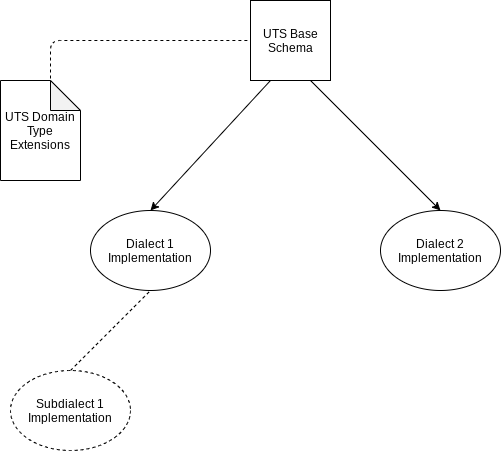

The diagram above was exported from draw.io. Its source (the exported page's mxGraphModel, read from the mxfile embedded in the PNG):
<mxGraphModel dx="1408" dy="641" grid="1" gridSize="10" guides="1" tooltips="1" connect="1" arrows="1" fold="1" page="1" pageScale="1" pageWidth="850" pageHeight="1100" math="0" shadow="0">
  <root>
    <mxCell id="0" />
    <mxCell id="1" parent="0" />
    <mxCell id="mVjaa4BVENA9lmU1dHgj-1" value="UTS Base Schema" style="whiteSpace=wrap;html=1;aspect=fixed;" vertex="1" parent="1">
      <mxGeometry x="370" y="40" width="80" height="80" as="geometry" />
    </mxCell>
    <mxCell id="mVjaa4BVENA9lmU1dHgj-2" value="Dialect 1 Implementation" style="ellipse;whiteSpace=wrap;html=1;" vertex="1" parent="1">
      <mxGeometry x="210" y="250" width="120" height="80" as="geometry" />
    </mxCell>
    <mxCell id="mVjaa4BVENA9lmU1dHgj-3" value="Dialect 2 Implementation" style="ellipse;whiteSpace=wrap;html=1;" vertex="1" parent="1">
      <mxGeometry x="500" y="250" width="120" height="80" as="geometry" />
    </mxCell>
    <mxCell id="mVjaa4BVENA9lmU1dHgj-7" value="" style="endArrow=classic;html=1;exitX=0.25;exitY=1;exitDx=0;exitDy=0;entryX=0.5;entryY=0;entryDx=0;entryDy=0;" edge="1" parent="1" source="mVjaa4BVENA9lmU1dHgj-1" target="mVjaa4BVENA9lmU1dHgj-2">
      <mxGeometry width="50" height="50" relative="1" as="geometry">
        <mxPoint x="170" y="460" as="sourcePoint" />
        <mxPoint x="220" y="410" as="targetPoint" />
      </mxGeometry>
    </mxCell>
    <mxCell id="mVjaa4BVENA9lmU1dHgj-8" value="" style="endArrow=classic;html=1;exitX=0.75;exitY=1;exitDx=0;exitDy=0;entryX=0.5;entryY=0;entryDx=0;entryDy=0;" edge="1" parent="1" source="mVjaa4BVENA9lmU1dHgj-1" target="mVjaa4BVENA9lmU1dHgj-3">
      <mxGeometry width="50" height="50" relative="1" as="geometry">
        <mxPoint x="170" y="460" as="sourcePoint" />
        <mxPoint x="220" y="410" as="targetPoint" />
      </mxGeometry>
    </mxCell>
    <mxCell id="mVjaa4BVENA9lmU1dHgj-14" value="Subdialect 1 Implementation" style="ellipse;whiteSpace=wrap;html=1;dashed=1;" vertex="1" parent="1">
      <mxGeometry x="130" y="410" width="120" height="80" as="geometry" />
    </mxCell>
    <mxCell id="mVjaa4BVENA9lmU1dHgj-15" value="" style="endArrow=none;dashed=1;html=1;entryX=0.5;entryY=1;entryDx=0;entryDy=0;exitX=0.5;exitY=0;exitDx=0;exitDy=0;" edge="1" parent="1" source="mVjaa4BVENA9lmU1dHgj-14" target="mVjaa4BVENA9lmU1dHgj-2">
      <mxGeometry width="50" height="50" relative="1" as="geometry">
        <mxPoint x="110" y="590" as="sourcePoint" />
        <mxPoint x="160" y="540" as="targetPoint" />
      </mxGeometry>
    </mxCell>
    <mxCell id="mVjaa4BVENA9lmU1dHgj-17" value="" style="endArrow=none;dashed=1;html=1;entryX=0;entryY=0.5;entryDx=0;entryDy=0;" edge="1" parent="1" target="mVjaa4BVENA9lmU1dHgj-1">
      <mxGeometry width="50" height="50" relative="1" as="geometry">
        <mxPoint x="170" y="160" as="sourcePoint" />
        <mxPoint x="160" y="540" as="targetPoint" />
        <Array as="points">
          <mxPoint x="170" y="80" />
        </Array>
      </mxGeometry>
    </mxCell>
    <mxCell id="mVjaa4BVENA9lmU1dHgj-18" value="UTS Domain Type Extensions" style="shape=note;whiteSpace=wrap;html=1;backgroundOutline=1;darkOpacity=0.05;" vertex="1" parent="1">
      <mxGeometry x="120" y="120" width="80" height="100" as="geometry" />
    </mxCell>
  </root>
</mxGraphModel>